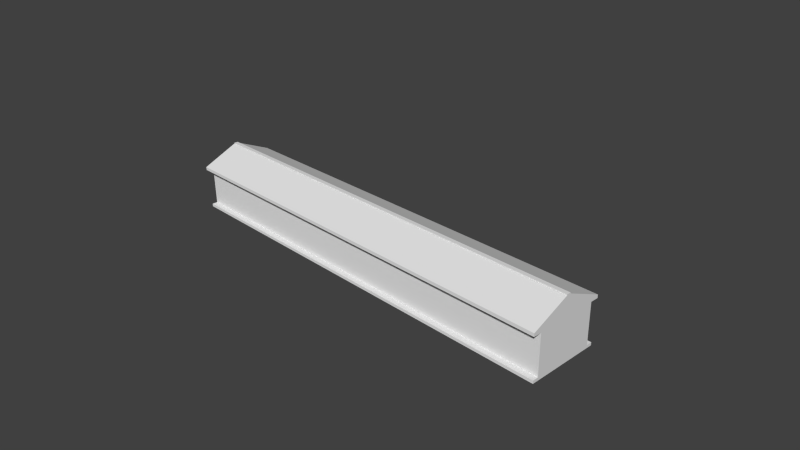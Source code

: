 # Source: wall1.blend  (saved by Blender 2.61.0; exported with 4.5.12 LTS)
import bpy
from mathutils import Matrix  # noqa: F401  (used for matrix-valued properties, if any)

bpy.ops.wm.read_factory_settings(use_empty=True)
scene = bpy.context.scene
scene.name = 'Scene'

# ---- collections
col_collection_1 = bpy.data.collections.new('Collection 1'); scene.collection.children.link(col_collection_1)

# ---- materials (node trees are filled in below, after node groups)
mat_sidewalls = bpy.data.materials.new('sidewalls')
mat_sidewalls.alpha_threshold = 0.0
mat_sidewalls.use_transparent_shadow = False
mat_sidewalls.roughness = 0.5
mat_sidewalls.line_color = (0.0, 0.0, 0.0, 1.0)
mat_verticalwalls = bpy.data.materials.new('VerticalWalls')
mat_verticalwalls.alpha_threshold = 0.0
mat_verticalwalls.use_transparent_shadow = False
mat_verticalwalls.roughness = 0.5
mat_verticalwalls.line_color = (0.0, 0.0, 0.0, 1.0)
mat_triangles = bpy.data.materials.new('Triangles')
mat_triangles.alpha_threshold = 0.0
mat_triangles.use_transparent_shadow = False
mat_triangles.roughness = 0.5
mat_triangles.line_color = (0.0, 0.0, 0.0, 1.0)

# ---- material node trees

# ---- world
world_world = bpy.data.worlds.new('World'); scene.world = world_world
world_world.color = (0.05088, 0.05088, 0.05088)
world_world.use_sun_shadow = False
world_world.sun_shadow_jitter_overblur = 0.0
world_world.cycles.sampling_method = 'MANUAL'
world_world.cycles.sample_map_resolution = 256

# ---- cameras
cam_camera = bpy.data.cameras.new('Camera')
cam_camera.clip_end = 100.0
cam_camera.lens = 35.0
cam_camera.sensor_width = 32.0
cam_camera.sensor_height = 18.0
cam_camera.ortho_scale = 7.314
cam_camera.dof.focus_distance = 0.0
cam_camera.dof.aperture_fstop = 128.0

# ---- meshes
me_cube = bpy.data.meshes.new('Cube')
me_cube.from_pydata([(1.0, 1.0, -0.393), (1.0, -1.0, -0.393), (-1.0, -1.0, -0.393), (-1.0, 1.0, -0.393), (1.0, 1.0, 1.0), (1.0, -1.0, 1.0), (-1.0, -1.0, 1.0), (-1.0, 1.0, 1.0), (-1.0, -1.0, 1.104), (-1.0, 1.0, 1.104), (1.0, -1.0, 1.104), (1.0, 1.0, 1.104), (1.0, 1.263, 1.104), (1.0, 1.263, 1.0), (-1.0, 1.263, 1.104), (-1.0, -1.263, 1.104), (1.0, -1.263, 1.104), (1.0, -1.263, 1.0), (-1.0, 1.263, 1.0), (-1.0, -1.263, 1.0), (1.0, -0.09332, 1.624), (1.0, -0.06599, 1.624), (-1.0, -0.09332, 1.624), (-1.0, -0.06599, 1.624), (-1.0, 0.09332, 1.624), (-1.0, 0.06599, 1.624), (1.0, 0.09332, 1.624), (1.0, 0.06599, 1.624), (-1.0, 0.06599, 1.663), (1.0, 0.06599, 1.663), (1.0, -0.06599, 1.663), (-1.0, -0.06599, 1.663), (1.0, 1.0, -0.2991), (1.0, -1.0, -0.2991), (-1.0, -1.0, -0.2991), (-1.0, 1.0, -0.2991), (-1.0, 1.185, -0.2991), (1.0, 1.185, -0.2991), (-1.0, -1.185, -0.2991), (1.0, -1.185, -0.2991), (-1.0, -1.185, -0.393), (-1.0, 1.185, -0.393), (1.0, -1.185, -0.393), (1.0, 1.185, -0.393)], [], [(0, 1, 2, 3), (7, 6, 8, 9), (5, 4, 11, 10), (11, 4, 13, 12), (5, 10, 16, 17), (7, 9, 14, 18), (8, 6, 19, 15), (6, 5, 17, 19), (4, 7, 18, 13), (13, 18, 14, 12), (19, 17, 16, 15), (16, 10, 21, 20), (15, 16, 20, 22), (8, 15, 22, 23), (14, 9, 25, 24), (12, 14, 24, 26), (11, 12, 26, 27), (10, 11, 27, 21), (9, 8, 23, 25), (21, 23, 22, 20), (25, 27, 26, 24), (27, 25, 28, 29), (23, 21, 30, 31), (25, 23, 31, 28), (21, 27, 29, 30), (29, 28, 31, 30), (32, 4, 5, 33), (33, 5, 6, 34), (34, 6, 7, 35), (4, 32, 35, 7), (35, 32, 37, 36), (34, 35, 36, 38), (33, 34, 38, 39), (32, 33, 39, 37), (3, 2, 40, 41), (2, 1, 42, 40), (0, 3, 41, 43), (1, 0, 43, 42), (37, 43, 41, 36), (40, 38, 36, 41), (42, 39, 38, 40), (43, 37, 39, 42)])
me_cube.polygons.foreach_set('material_index', [0, 0, 0, 0, 0, 0, 0, 2, 2, 0, 0, 0, 0, 0, 0, 0, 0, 0, 0, 0, 0, 0, 0, 0, 0, 0, 1, 1, 1, 1, 2, 0, 2, 0, 0, 0, 0, 0, 2, 2, 2, 2])
_uv = me_cube.uv_layers.new(name='UVMap')
_uv.uv.foreach_set('vector', [0.4474, 0.1104, 0.4485, 0.4778, 0.08109, 0.4789, 0.07996, 0.1115, 0.1904, 2.338, 0.178, -1.721, 0.3898, -1.721, 0.4023, 2.337, 1.302, -1.541, 1.314, 2.157, 1.121, 2.157, 1.109, -1.54, 1.121, 2.157, 1.314, 2.157, 1.315, 2.643, 1.122, 2.643, 1.302, -1.541, 1.109, -1.54, 1.108, -2.026, 1.301, -2.027, 0.1904, 2.338, 0.4023, 2.337, 0.4039, 2.871, 0.1921, 2.871, 0.3898, -1.721, 0.178, -1.721, 0.1763, -2.254, 0.3882, -2.255, 0.9964, 0.9595, 0.0009485, 0.9646, 0.0007168, 0.7458, 0.9961, 0.7407, 0.001686, 0.7489, 0.9997, 0.7438, 1.0, 0.9626, 0.001985, 0.9677, 0.09904, 0.5129, 0.1002, 0.8803, 0.08099, 0.8804, 0.07986, 0.5129, 0.4221, 0.5129, 0.4232, 0.8803, 0.4041, 0.8804, 0.4029, 0.5129, 1.108, -2.026, 1.109, -1.54, 0.1539, 0.1897, 0.1537, 0.1391, 0.516, 0.01499, -1.952, 0.01774, -1.948, 0.5437, 0.5204, 0.541, 0.3898, -1.721, 0.3882, -2.255, 1.45, 0.1155, 1.45, 0.171, 0.4039, 2.871, 0.4023, 2.337, 1.451, 0.4388, 1.451, 0.4942, 0.525, 0.556, 2.993, 0.5533, 2.989, 0.02728, 0.5206, 0.03004, 1.121, 2.157, 1.122, 2.643, 0.1548, 0.4842, 0.1546, 0.4337, 1.109, -1.54, 1.121, 2.157, 0.1546, 0.4337, 0.1539, 0.1897, 0.4023, 2.337, 0.3898, -1.721, 1.45, 0.171, 1.451, 0.4388, 0.8178, 0.7528, 0.1833, 0.6829, 0.1833, 0.3714, 0.8179, 0.4414, 0.2646, 0.2024, 0.3278, 0.6014, 0.6092, 0.6014, 0.546, 0.2024, 0.2159, 0.682, 0.1407, 0.3215, 0.6208, 0.3214, 0.696, 0.6819, 0.575, 0.6036, 0.1778, 0.6448, 0.1778, 0.382, 0.575, 0.3408, 1.451, 0.4388, 1.45, 0.171, 1.53, 0.1707, 1.531, 0.4385, 0.6768, 0.2966, 0.6769, 0.3209, 0.6697, 0.3209, 0.6696, 0.2966, 0.425, 1.681, 0.4239, -0.2878, 0.4469, -0.2882, 0.4479, 1.681, 0.9992, 0.3313, 1.0, 0.9835, 0.004825, 0.9886, 0.00367, 0.3364, 1.003, 0.341, 1.004, 0.9968, -0.003114, 0.9995, -0.003717, 0.3437, 0.9943, 0.3171, 0.9949, 0.9919, 0.0007836, 0.9946, 0.0001855, 0.3198, 0.002287, 0.9984, 0.001689, 0.3072, 0.9964, 0.3045, 0.997, 0.9957, 1.002, 0.3722, 0.002148, 0.3671, 0.002418, 0.2131, 1.002, 0.2182, 0.9187, 0.4778, 0.9176, 0.1104, 0.9175, 0.07641, 0.9188, 0.5118, 0.008466, 0.3168, 0.9994, 0.3117, 0.9996, 0.4656, 0.008723, 0.4707, 0.9149, 0.1104, 0.916, 0.4778, 0.9161, 0.5118, 0.9148, 0.07641, 0.9189, 0.4778, 0.92, 0.1104, 0.9201, 0.07641, 0.9188, 0.5118, 0.08109, 0.4789, 0.4485, 0.4778, 0.4486, 0.5118, 0.0812, 0.5129, 0.4474, 0.1104, 0.07996, 0.1115, 0.07986, 0.07754, 0.4473, 0.07641, 0.9174, 0.4778, 0.9162, 0.1104, 0.9161, 0.07641, 0.9175, 0.5118, 0.5051, 0.3879, 0.5141, 0.3879, 0.5135, 0.5781, 0.5045, 0.5781, 1.062, 0.4298, 1.062, 0.5611, -0.08177, 0.5713, -0.08191, 0.44, 0.5045, 0.5781, 0.4956, 0.5781, 0.495, 0.3879, 0.504, 0.3879, 1.095, 0.4375, 1.095, 0.5731, -0.0871, 0.5626, -0.08695, 0.427])
me_cube.materials.append(None)
me_cube.materials.append(mat_sidewalls)
me_cube.materials.append(mat_verticalwalls)
me_cube.materials.append(mat_triangles)
me_cube.use_remesh_preserve_volume = False
me_cube.use_remesh_preserve_attributes = False
me_cube.use_mirror_vertex_groups = False
me_cube.update()

# ---- objects
ob_cube = bpy.data.objects.new('Cube', me_cube)
ob_camera = bpy.data.objects.new('Camera', cam_camera)

# ---- transforms, parenting, visibility, modifiers, constraints
ob_cube.location = (0.0, 0.0, 0.0)
ob_cube.scale = (3.026, 0.4256, 0.4256)
ob_cube.lock_rotations_4d = False
ob_cube.empty_display_type = 'ARROWS'
ob_cube.lineart.crease_threshold = 0.0
ob_camera.location = (7.481, -6.508, 5.344)
ob_camera.rotation_euler = (1.109, 0.01082, 0.8149)
ob_camera.lock_rotations_4d = False
ob_camera.empty_display_type = 'ARROWS'
ob_camera.color = (0.0, 0.0, 0.0, 0.0)
ob_camera.display_type = 'WIRE'
ob_camera.lineart.crease_threshold = 0.0

# ---- collection membership
col_collection_1.objects.link(ob_cube)
col_collection_1.objects.link(ob_camera)

# ---- scene / render settings (as saved in the file)
scene.camera = ob_camera
scene.frame_start = 1; scene.frame_end = 250; scene.frame_set(1)
scene.render.engine = 'BLENDER_EEVEE_NEXT'
scene.render.image_settings.color_mode = 'RGB'
scene.render.image_settings.compression = 90
scene.render.resolution_percentage = 50
scene.render.dither_intensity = 0.0
scene.render.bake_margin = 2
scene.render.bake_bias = 0.0
scene.cycles.use_denoising = False
scene.cycles.samples = 10
scene.cycles.sampling_pattern = 'TABULATED_SOBOL'
scene.cycles.light_sampling_threshold = 0.0
scene.cycles.use_adaptive_sampling = False
scene.cycles.use_light_tree = False
scene.cycles.blur_glossy = 0.0
scene.cycles.volume_bounces = 1
scene.cycles.pixel_filter_type = 'GAUSSIAN'
scene.cycles.sample_clamp_indirect = 0.0
scene.view_settings.view_transform = 'Standard'
bpy.context.view_layer.update()

# ---- added for rendering (the .blend has no usable light): sun
light_auto_sun = bpy.data.lights.new('AutoSun', 'SUN')
light_auto_sun.energy = 3.0
light_auto_sun.angle = 0.0523599
ob_auto_sun = bpy.data.objects.new('AutoSun', light_auto_sun)
scene.collection.objects.link(ob_auto_sun)
ob_auto_sun.rotation_euler = (0.872665, 0.174533, 0.523599)
bpy.context.view_layer.update()
